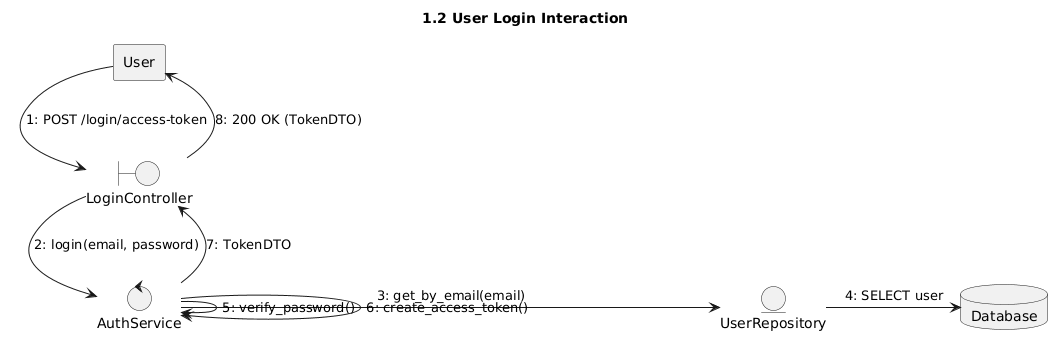

The diagram above was rendered by PlantUML. Its source (embedded in the PNG):
@startuml
skinparam monochrome true
title 1.2 User Login Interaction

agent User
boundary LoginController
control AuthService
entity UserRepository
database Database

User -> LoginController : 1: POST /login/access-token
LoginController -> AuthService : 2: login(email, password)
AuthService -> UserRepository : 3: get_by_email(email)
UserRepository -> Database : 4: SELECT user
AuthService -> AuthService : 5: verify_password()
AuthService -> AuthService : 6: create_access_token()
AuthService --> LoginController : 7: TokenDTO
LoginController --> User : 8: 200 OK (TokenDTO)
@enduml